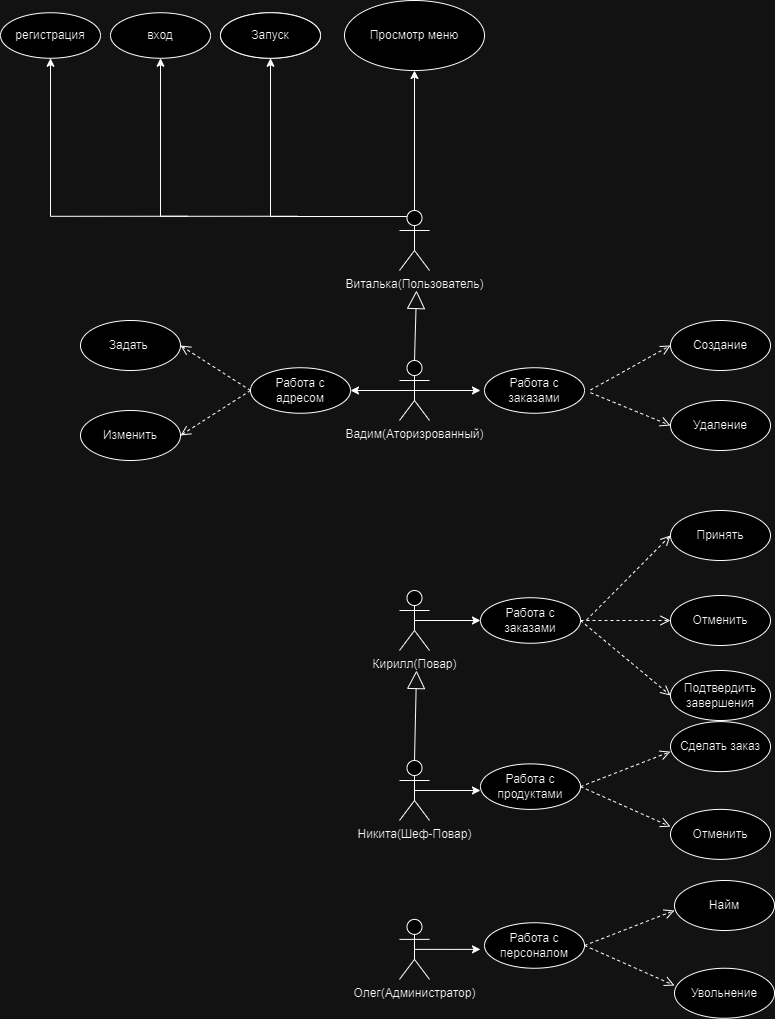

The diagram above was exported from draw.io. Its source (the exported page's mxGraphModel, read from the mxfile embedded in the PNG):
<mxGraphModel dx="1434" dy="758" grid="1" gridSize="10" guides="1" tooltips="1" connect="1" arrows="1" fold="1" page="1" pageScale="1" pageWidth="827" pageHeight="1169" math="0" shadow="0">
  <root>
    <mxCell id="0" />
    <mxCell id="1" parent="0" />
    <mxCell id="OIJuxVZ3ckkr40hm3S_x-10" style="edgeStyle=orthogonalEdgeStyle;rounded=0;orthogonalLoop=1;jettySize=auto;html=1;" edge="1" parent="1" source="OIJuxVZ3ckkr40hm3S_x-2" target="OIJuxVZ3ckkr40hm3S_x-8">
      <mxGeometry relative="1" as="geometry" />
    </mxCell>
    <mxCell id="OIJuxVZ3ckkr40hm3S_x-15" style="edgeStyle=orthogonalEdgeStyle;rounded=0;orthogonalLoop=1;jettySize=auto;html=1;exitX=0.25;exitY=0.1;exitDx=0;exitDy=0;exitPerimeter=0;entryX=0.5;entryY=1;entryDx=0;entryDy=0;" edge="1" parent="1" source="OIJuxVZ3ckkr40hm3S_x-2" target="OIJuxVZ3ckkr40hm3S_x-12">
      <mxGeometry relative="1" as="geometry">
        <Array as="points">
          <mxPoint x="270" y="216" />
        </Array>
      </mxGeometry>
    </mxCell>
    <mxCell id="OIJuxVZ3ckkr40hm3S_x-2" value="Виталька(Пользователь)" style="shape=umlActor;verticalLabelPosition=bottom;verticalAlign=top;html=1;" vertex="1" parent="1">
      <mxGeometry x="399" y="210" width="30" height="60" as="geometry" />
    </mxCell>
    <mxCell id="OIJuxVZ3ckkr40hm3S_x-8" value="Просмотр меню" style="ellipse;whiteSpace=wrap;html=1;" vertex="1" parent="1">
      <mxGeometry x="344" width="140" height="70" as="geometry" />
    </mxCell>
    <mxCell id="OIJuxVZ3ckkr40hm3S_x-12" value="Запуск" style="ellipse;whiteSpace=wrap;html=1;" vertex="1" parent="1">
      <mxGeometry x="220" y="12.25" width="100" height="45.5" as="geometry" />
    </mxCell>
    <mxCell id="OIJuxVZ3ckkr40hm3S_x-17" value="Запуск" style="ellipse;whiteSpace=wrap;html=1;" vertex="1" parent="1">
      <mxGeometry x="220" y="12.25" width="100" height="45.5" as="geometry" />
    </mxCell>
    <mxCell id="OIJuxVZ3ckkr40hm3S_x-18" value="регистрация" style="ellipse;whiteSpace=wrap;html=1;" vertex="1" parent="1">
      <mxGeometry y="12.25" width="100" height="45.5" as="geometry" />
    </mxCell>
    <mxCell id="OIJuxVZ3ckkr40hm3S_x-19" value="вход" style="ellipse;whiteSpace=wrap;html=1;" vertex="1" parent="1">
      <mxGeometry x="110" y="12.25" width="100" height="45.5" as="geometry" />
    </mxCell>
    <mxCell id="OIJuxVZ3ckkr40hm3S_x-23" style="edgeStyle=orthogonalEdgeStyle;rounded=0;orthogonalLoop=1;jettySize=auto;html=1;exitX=0.25;exitY=0.1;exitDx=0;exitDy=0;exitPerimeter=0;entryX=0.5;entryY=1;entryDx=0;entryDy=0;" edge="1" parent="1">
      <mxGeometry relative="1" as="geometry">
        <mxPoint x="297" y="215.75" as="sourcePoint" />
        <mxPoint x="160" y="57.75" as="targetPoint" />
        <Array as="points">
          <mxPoint x="160" y="215.75" />
        </Array>
      </mxGeometry>
    </mxCell>
    <mxCell id="OIJuxVZ3ckkr40hm3S_x-24" style="edgeStyle=orthogonalEdgeStyle;rounded=0;orthogonalLoop=1;jettySize=auto;html=1;exitX=0.25;exitY=0.1;exitDx=0;exitDy=0;exitPerimeter=0;entryX=0.5;entryY=1;entryDx=0;entryDy=0;" edge="1" parent="1">
      <mxGeometry relative="1" as="geometry">
        <mxPoint x="187" y="215.75" as="sourcePoint" />
        <mxPoint x="50" y="57.75" as="targetPoint" />
        <Array as="points">
          <mxPoint x="50" y="215.75" />
        </Array>
      </mxGeometry>
    </mxCell>
    <mxCell id="OIJuxVZ3ckkr40hm3S_x-30" style="edgeStyle=orthogonalEdgeStyle;rounded=0;orthogonalLoop=1;jettySize=auto;html=1;exitX=0.5;exitY=0.5;exitDx=0;exitDy=0;exitPerimeter=0;" edge="1" parent="1" source="OIJuxVZ3ckkr40hm3S_x-25">
      <mxGeometry relative="1" as="geometry">
        <mxPoint x="480" y="390" as="targetPoint" />
      </mxGeometry>
    </mxCell>
    <mxCell id="OIJuxVZ3ckkr40hm3S_x-46" style="edgeStyle=orthogonalEdgeStyle;rounded=0;orthogonalLoop=1;jettySize=auto;html=1;exitX=0.5;exitY=0.5;exitDx=0;exitDy=0;exitPerimeter=0;entryX=1;entryY=0.5;entryDx=0;entryDy=0;" edge="1" parent="1" source="OIJuxVZ3ckkr40hm3S_x-25" target="OIJuxVZ3ckkr40hm3S_x-41">
      <mxGeometry relative="1" as="geometry" />
    </mxCell>
    <mxCell id="OIJuxVZ3ckkr40hm3S_x-25" value="Вадим(Аторизрованный)" style="shape=umlActor;verticalLabelPosition=bottom;verticalAlign=top;html=1;" vertex="1" parent="1">
      <mxGeometry x="399" y="360" width="30" height="60" as="geometry" />
    </mxCell>
    <mxCell id="OIJuxVZ3ckkr40hm3S_x-29" value="" style="endArrow=block;endSize=16;endFill=0;html=1;rounded=0;entryX=0.567;entryY=0.717;entryDx=0;entryDy=0;entryPerimeter=0;" edge="1" parent="1">
      <mxGeometry width="160" relative="1" as="geometry">
        <mxPoint x="414" y="360" as="sourcePoint" />
        <mxPoint x="416.01" y="290" as="targetPoint" />
      </mxGeometry>
    </mxCell>
    <mxCell id="OIJuxVZ3ckkr40hm3S_x-32" value="Работа с заказами" style="ellipse;whiteSpace=wrap;html=1;" vertex="1" parent="1">
      <mxGeometry x="484" y="367.25" width="100" height="45.5" as="geometry" />
    </mxCell>
    <mxCell id="OIJuxVZ3ckkr40hm3S_x-33" value="" style="html=1;verticalAlign=bottom;endArrow=open;dashed=1;endSize=8;curved=0;rounded=0;entryX=0;entryY=0.5;entryDx=0;entryDy=0;" edge="1" parent="1" target="OIJuxVZ3ckkr40hm3S_x-35">
      <mxGeometry relative="1" as="geometry">
        <mxPoint x="590" y="389.5" as="sourcePoint" />
        <mxPoint x="640" y="390" as="targetPoint" />
      </mxGeometry>
    </mxCell>
    <mxCell id="OIJuxVZ3ckkr40hm3S_x-35" value="Создание" style="ellipse;whiteSpace=wrap;html=1;" vertex="1" parent="1">
      <mxGeometry x="670" y="320" width="100" height="50" as="geometry" />
    </mxCell>
    <mxCell id="OIJuxVZ3ckkr40hm3S_x-36" value="Удаление" style="ellipse;whiteSpace=wrap;html=1;" vertex="1" parent="1">
      <mxGeometry x="670" y="400" width="100" height="50" as="geometry" />
    </mxCell>
    <mxCell id="OIJuxVZ3ckkr40hm3S_x-37" value="" style="html=1;verticalAlign=bottom;endArrow=open;dashed=1;endSize=8;curved=0;rounded=0;entryX=0;entryY=0.5;entryDx=0;entryDy=0;" edge="1" parent="1" target="OIJuxVZ3ckkr40hm3S_x-36">
      <mxGeometry relative="1" as="geometry">
        <mxPoint x="590" y="392.25" as="sourcePoint" />
        <mxPoint x="690" y="412.75" as="targetPoint" />
      </mxGeometry>
    </mxCell>
    <mxCell id="OIJuxVZ3ckkr40hm3S_x-41" value="Работа с адресом" style="ellipse;whiteSpace=wrap;html=1;" vertex="1" parent="1">
      <mxGeometry x="250" y="367.25" width="100" height="45.5" as="geometry" />
    </mxCell>
    <mxCell id="OIJuxVZ3ckkr40hm3S_x-42" value="" style="html=1;verticalAlign=bottom;endArrow=open;dashed=1;endSize=8;curved=0;rounded=0;entryX=1;entryY=0.5;entryDx=0;entryDy=0;exitX=0;exitY=0.5;exitDx=0;exitDy=0;" edge="1" parent="1" target="OIJuxVZ3ckkr40hm3S_x-43" source="OIJuxVZ3ckkr40hm3S_x-41">
      <mxGeometry relative="1" as="geometry">
        <mxPoint x="126" y="359.5" as="sourcePoint" />
        <mxPoint x="176" y="360" as="targetPoint" />
      </mxGeometry>
    </mxCell>
    <mxCell id="OIJuxVZ3ckkr40hm3S_x-43" value="Задать&amp;nbsp;" style="ellipse;whiteSpace=wrap;html=1;" vertex="1" parent="1">
      <mxGeometry x="80" y="320" width="100" height="50" as="geometry" />
    </mxCell>
    <mxCell id="OIJuxVZ3ckkr40hm3S_x-44" value="Изменить" style="ellipse;whiteSpace=wrap;html=1;" vertex="1" parent="1">
      <mxGeometry x="80" y="410" width="100" height="50" as="geometry" />
    </mxCell>
    <mxCell id="OIJuxVZ3ckkr40hm3S_x-45" value="" style="html=1;verticalAlign=bottom;endArrow=open;dashed=1;endSize=8;curved=0;rounded=0;entryX=1;entryY=0.5;entryDx=0;entryDy=0;exitX=0;exitY=0.5;exitDx=0;exitDy=0;" edge="1" parent="1" target="OIJuxVZ3ckkr40hm3S_x-44" source="OIJuxVZ3ckkr40hm3S_x-41">
      <mxGeometry relative="1" as="geometry">
        <mxPoint x="126" y="362.25" as="sourcePoint" />
        <mxPoint x="226" y="382.75" as="targetPoint" />
      </mxGeometry>
    </mxCell>
    <mxCell id="OIJuxVZ3ckkr40hm3S_x-48" style="edgeStyle=orthogonalEdgeStyle;rounded=0;orthogonalLoop=1;jettySize=auto;html=1;exitX=0.5;exitY=0.5;exitDx=0;exitDy=0;exitPerimeter=0;entryX=0;entryY=0.5;entryDx=0;entryDy=0;" edge="1" parent="1" source="OIJuxVZ3ckkr40hm3S_x-47" target="OIJuxVZ3ckkr40hm3S_x-52">
      <mxGeometry relative="1" as="geometry">
        <mxPoint x="480" y="615" as="targetPoint" />
      </mxGeometry>
    </mxCell>
    <mxCell id="OIJuxVZ3ckkr40hm3S_x-47" value="Кирилл(Повар)" style="shape=umlActor;verticalLabelPosition=bottom;verticalAlign=top;html=1;" vertex="1" parent="1">
      <mxGeometry x="399" y="590" width="30" height="60" as="geometry" />
    </mxCell>
    <mxCell id="OIJuxVZ3ckkr40hm3S_x-52" value="Работа с заказами" style="ellipse;whiteSpace=wrap;html=1;" vertex="1" parent="1">
      <mxGeometry x="480" y="597.25" width="100" height="45.5" as="geometry" />
    </mxCell>
    <mxCell id="OIJuxVZ3ckkr40hm3S_x-53" value="" style="html=1;verticalAlign=bottom;endArrow=open;dashed=1;endSize=8;curved=0;rounded=0;entryX=0;entryY=0.5;entryDx=0;entryDy=0;" edge="1" parent="1" target="OIJuxVZ3ckkr40hm3S_x-54">
      <mxGeometry relative="1" as="geometry">
        <mxPoint x="586" y="619.5" as="sourcePoint" />
        <mxPoint x="636" y="620" as="targetPoint" />
      </mxGeometry>
    </mxCell>
    <mxCell id="OIJuxVZ3ckkr40hm3S_x-54" value="Принять" style="ellipse;whiteSpace=wrap;html=1;" vertex="1" parent="1">
      <mxGeometry x="670" y="510" width="100" height="50" as="geometry" />
    </mxCell>
    <mxCell id="OIJuxVZ3ckkr40hm3S_x-55" value="Подтвердить завершения" style="ellipse;whiteSpace=wrap;html=1;" vertex="1" parent="1">
      <mxGeometry x="670" y="670" width="100" height="50" as="geometry" />
    </mxCell>
    <mxCell id="OIJuxVZ3ckkr40hm3S_x-56" value="" style="html=1;verticalAlign=bottom;endArrow=open;dashed=1;endSize=8;curved=0;rounded=0;entryX=0;entryY=0.5;entryDx=0;entryDy=0;exitX=1;exitY=0.5;exitDx=0;exitDy=0;" edge="1" parent="1" target="OIJuxVZ3ckkr40hm3S_x-55" source="OIJuxVZ3ckkr40hm3S_x-52">
      <mxGeometry relative="1" as="geometry">
        <mxPoint x="590" y="640" as="sourcePoint" />
        <mxPoint x="664" y="695" as="targetPoint" />
      </mxGeometry>
    </mxCell>
    <mxCell id="OIJuxVZ3ckkr40hm3S_x-57" value="Отменить" style="ellipse;whiteSpace=wrap;html=1;" vertex="1" parent="1">
      <mxGeometry x="670" y="595" width="100" height="50" as="geometry" />
    </mxCell>
    <mxCell id="OIJuxVZ3ckkr40hm3S_x-58" value="" style="html=1;verticalAlign=bottom;endArrow=open;dashed=1;endSize=8;curved=0;rounded=0;entryX=0;entryY=0.5;entryDx=0;entryDy=0;exitX=1;exitY=0.5;exitDx=0;exitDy=0;" edge="1" parent="1" source="OIJuxVZ3ckkr40hm3S_x-52" target="OIJuxVZ3ckkr40hm3S_x-57">
      <mxGeometry relative="1" as="geometry">
        <mxPoint x="596" y="629.5" as="sourcePoint" />
        <mxPoint x="680" y="545" as="targetPoint" />
      </mxGeometry>
    </mxCell>
    <mxCell id="OIJuxVZ3ckkr40hm3S_x-60" style="edgeStyle=orthogonalEdgeStyle;rounded=0;orthogonalLoop=1;jettySize=auto;html=1;exitX=0.5;exitY=0.5;exitDx=0;exitDy=0;exitPerimeter=0;" edge="1" parent="1" source="OIJuxVZ3ckkr40hm3S_x-59">
      <mxGeometry relative="1" as="geometry">
        <mxPoint x="480" y="790" as="targetPoint" />
      </mxGeometry>
    </mxCell>
    <mxCell id="OIJuxVZ3ckkr40hm3S_x-59" value="Никита(Шеф-Повар)" style="shape=umlActor;verticalLabelPosition=bottom;verticalAlign=top;html=1;" vertex="1" parent="1">
      <mxGeometry x="399" y="760" width="30" height="60" as="geometry" />
    </mxCell>
    <mxCell id="OIJuxVZ3ckkr40hm3S_x-64" value="" style="endArrow=block;endSize=16;endFill=0;html=1;rounded=0;" edge="1" parent="1">
      <mxGeometry width="160" relative="1" as="geometry">
        <mxPoint x="414" y="760" as="sourcePoint" />
        <mxPoint x="416.01" y="670" as="targetPoint" />
      </mxGeometry>
    </mxCell>
    <mxCell id="OIJuxVZ3ckkr40hm3S_x-65" value="Работа с продуктами" style="ellipse;whiteSpace=wrap;html=1;" vertex="1" parent="1">
      <mxGeometry x="480" y="763.38" width="100" height="45.5" as="geometry" />
    </mxCell>
    <mxCell id="OIJuxVZ3ckkr40hm3S_x-66" value="" style="html=1;verticalAlign=bottom;endArrow=open;dashed=1;endSize=8;curved=0;rounded=0;entryX=0;entryY=0.5;entryDx=0;entryDy=0;exitX=1;exitY=0.5;exitDx=0;exitDy=0;" edge="1" parent="1" source="OIJuxVZ3ckkr40hm3S_x-65">
      <mxGeometry relative="1" as="geometry">
        <mxPoint x="610" y="786.13" as="sourcePoint" />
        <mxPoint x="670" y="751.13" as="targetPoint" />
      </mxGeometry>
    </mxCell>
    <mxCell id="OIJuxVZ3ckkr40hm3S_x-67" value="Сделать заказ" style="ellipse;whiteSpace=wrap;html=1;" vertex="1" parent="1">
      <mxGeometry x="670" y="721.13" width="100" height="50" as="geometry" />
    </mxCell>
    <mxCell id="OIJuxVZ3ckkr40hm3S_x-69" value="" style="html=1;verticalAlign=bottom;endArrow=open;dashed=1;endSize=8;curved=0;rounded=0;entryX=0;entryY=0.345;entryDx=0;entryDy=0;entryPerimeter=0;exitX=1;exitY=0.5;exitDx=0;exitDy=0;" edge="1" parent="1" source="OIJuxVZ3ckkr40hm3S_x-65" target="OIJuxVZ3ckkr40hm3S_x-70">
      <mxGeometry relative="1" as="geometry">
        <mxPoint x="600" y="806.13" as="sourcePoint" />
        <mxPoint x="664" y="858.88" as="targetPoint" />
      </mxGeometry>
    </mxCell>
    <mxCell id="OIJuxVZ3ckkr40hm3S_x-70" value="Отменить" style="ellipse;whiteSpace=wrap;html=1;" vertex="1" parent="1">
      <mxGeometry x="670" y="808.88" width="100" height="50" as="geometry" />
    </mxCell>
    <mxCell id="OIJuxVZ3ckkr40hm3S_x-72" style="edgeStyle=orthogonalEdgeStyle;rounded=0;orthogonalLoop=1;jettySize=auto;html=1;exitX=0.5;exitY=0.5;exitDx=0;exitDy=0;exitPerimeter=0;" edge="1" parent="1" source="OIJuxVZ3ckkr40hm3S_x-71">
      <mxGeometry relative="1" as="geometry">
        <mxPoint x="480" y="948.88" as="targetPoint" />
      </mxGeometry>
    </mxCell>
    <mxCell id="OIJuxVZ3ckkr40hm3S_x-71" value="Олег(Администратор)" style="shape=umlActor;verticalLabelPosition=bottom;verticalAlign=top;html=1;" vertex="1" parent="1">
      <mxGeometry x="399" y="918.88" width="30" height="60" as="geometry" />
    </mxCell>
    <mxCell id="OIJuxVZ3ckkr40hm3S_x-79" value="Работа с персоналом" style="ellipse;whiteSpace=wrap;html=1;" vertex="1" parent="1">
      <mxGeometry x="484" y="922.25" width="100" height="45.5" as="geometry" />
    </mxCell>
    <mxCell id="OIJuxVZ3ckkr40hm3S_x-80" value="" style="html=1;verticalAlign=bottom;endArrow=open;dashed=1;endSize=8;curved=0;rounded=0;entryX=0;entryY=0.5;entryDx=0;entryDy=0;exitX=1;exitY=0.5;exitDx=0;exitDy=0;" edge="1" parent="1" source="OIJuxVZ3ckkr40hm3S_x-79">
      <mxGeometry relative="1" as="geometry">
        <mxPoint x="614" y="945" as="sourcePoint" />
        <mxPoint x="674" y="910" as="targetPoint" />
      </mxGeometry>
    </mxCell>
    <mxCell id="OIJuxVZ3ckkr40hm3S_x-81" value="Найм" style="ellipse;whiteSpace=wrap;html=1;" vertex="1" parent="1">
      <mxGeometry x="674" y="880" width="100" height="50" as="geometry" />
    </mxCell>
    <mxCell id="OIJuxVZ3ckkr40hm3S_x-82" value="" style="html=1;verticalAlign=bottom;endArrow=open;dashed=1;endSize=8;curved=0;rounded=0;entryX=0;entryY=0.345;entryDx=0;entryDy=0;entryPerimeter=0;exitX=1;exitY=0.5;exitDx=0;exitDy=0;" edge="1" parent="1" source="OIJuxVZ3ckkr40hm3S_x-79" target="OIJuxVZ3ckkr40hm3S_x-83">
      <mxGeometry relative="1" as="geometry">
        <mxPoint x="604" y="965" as="sourcePoint" />
        <mxPoint x="668" y="1017.75" as="targetPoint" />
      </mxGeometry>
    </mxCell>
    <mxCell id="OIJuxVZ3ckkr40hm3S_x-83" value="Увольнение" style="ellipse;whiteSpace=wrap;html=1;" vertex="1" parent="1">
      <mxGeometry x="674" y="967.75" width="100" height="50" as="geometry" />
    </mxCell>
  </root>
</mxGraphModel>